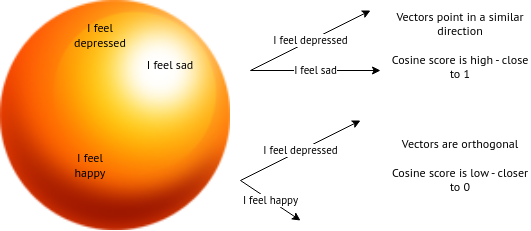

The diagram above was exported from draw.io. Its source (the exported page's mxGraphModel, read from the mxfile embedded in the PNG):
<mxGraphModel dx="1362" dy="807" grid="1" gridSize="10" guides="1" tooltips="1" connect="1" arrows="1" fold="1" page="1" pageScale="1" pageWidth="827" pageHeight="1169" math="0" shadow="0">
  <root>
    <mxCell id="0" />
    <mxCell id="1" parent="0" />
    <mxCell id="o_GoeT_4mLwyXP1fwDNf-1" value="" style="shape=image;html=1;verticalAlign=top;verticalLabelPosition=bottom;labelBackgroundColor=#ffffff;imageAspect=0;aspect=fixed;image=https://cdn0.iconfinder.com/data/icons/3D-shapes-psd/128/ball-1x1.png;fontFamily=PT Sans;" vertex="1" parent="1">
      <mxGeometry x="250" y="160" width="230" height="230" as="geometry" />
    </mxCell>
    <mxCell id="o_GoeT_4mLwyXP1fwDNf-2" value="I feel depressed" style="text;html=1;strokeColor=none;fillColor=none;align=center;verticalAlign=middle;whiteSpace=wrap;rounded=0;fontFamily=PT Sans;" vertex="1" parent="1">
      <mxGeometry x="320" y="180" width="60" height="30" as="geometry" />
    </mxCell>
    <mxCell id="o_GoeT_4mLwyXP1fwDNf-3" value="I feel sad" style="text;html=1;strokeColor=none;fillColor=none;align=center;verticalAlign=middle;whiteSpace=wrap;rounded=0;fontFamily=PT Sans;" vertex="1" parent="1">
      <mxGeometry x="390" y="210" width="60" height="30" as="geometry" />
    </mxCell>
    <mxCell id="o_GoeT_4mLwyXP1fwDNf-5" value="I feel depressed" style="endArrow=classic;html=1;rounded=0;fontFamily=PT Sans;" edge="1" parent="1">
      <mxGeometry width="50" height="50" relative="1" as="geometry">
        <mxPoint x="500" y="230" as="sourcePoint" />
        <mxPoint x="620" y="170" as="targetPoint" />
      </mxGeometry>
    </mxCell>
    <mxCell id="o_GoeT_4mLwyXP1fwDNf-6" value="I feel sad" style="endArrow=classic;html=1;rounded=0;fontFamily=PT Sans;" edge="1" parent="1">
      <mxGeometry width="50" height="50" relative="1" as="geometry">
        <mxPoint x="500" y="230" as="sourcePoint" />
        <mxPoint x="630" y="230" as="targetPoint" />
      </mxGeometry>
    </mxCell>
    <mxCell id="o_GoeT_4mLwyXP1fwDNf-7" value="Vectors point in a similar direction&lt;br&gt;&lt;br&gt;Cosine score is high - close to 1" style="text;html=1;strokeColor=none;fillColor=none;align=center;verticalAlign=middle;whiteSpace=wrap;rounded=0;fontFamily=PT Sans;" vertex="1" parent="1">
      <mxGeometry x="640" y="190" width="140" height="30" as="geometry" />
    </mxCell>
    <mxCell id="o_GoeT_4mLwyXP1fwDNf-8" value="I feel depressed" style="endArrow=classic;html=1;rounded=0;fontFamily=PT Sans;" edge="1" parent="1">
      <mxGeometry width="50" height="50" relative="1" as="geometry">
        <mxPoint x="490" y="340" as="sourcePoint" />
        <mxPoint x="610" y="280" as="targetPoint" />
      </mxGeometry>
    </mxCell>
    <mxCell id="o_GoeT_4mLwyXP1fwDNf-9" value="I feel happy" style="endArrow=classic;html=1;rounded=0;fontFamily=PT Sans;" edge="1" parent="1">
      <mxGeometry width="50" height="50" relative="1" as="geometry">
        <mxPoint x="490" y="340" as="sourcePoint" />
        <mxPoint x="550" y="380" as="targetPoint" />
      </mxGeometry>
    </mxCell>
    <mxCell id="o_GoeT_4mLwyXP1fwDNf-10" value="Vectors are orthogonal&lt;br&gt;&lt;br&gt;Cosine score is low - closer to 0" style="text;html=1;strokeColor=none;fillColor=none;align=center;verticalAlign=middle;whiteSpace=wrap;rounded=0;fontFamily=PT Sans;" vertex="1" parent="1">
      <mxGeometry x="640" y="310" width="140" height="30" as="geometry" />
    </mxCell>
    <mxCell id="o_GoeT_4mLwyXP1fwDNf-11" value="I feel happy" style="text;html=1;strokeColor=none;fillColor=none;align=center;verticalAlign=middle;whiteSpace=wrap;rounded=0;fontFamily=PT Sans;" vertex="1" parent="1">
      <mxGeometry x="310" y="310" width="60" height="30" as="geometry" />
    </mxCell>
  </root>
</mxGraphModel>